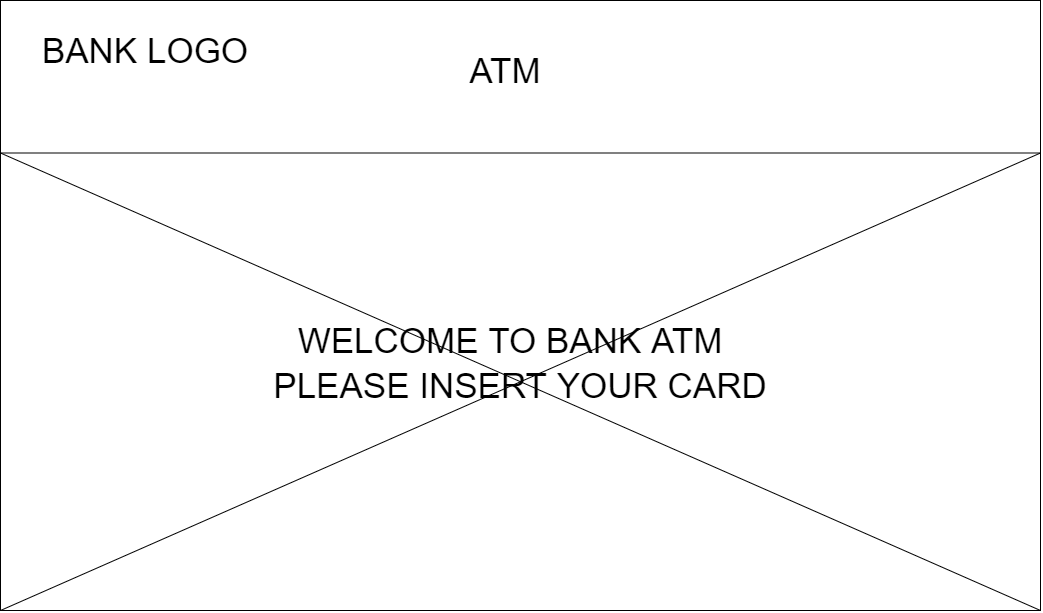

The diagram above was exported from draw.io. Its source (the exported page's mxGraphModel, read from the mxfile embedded in the PNG):
<mxGraphModel dx="1564" dy="936" grid="1" gridSize="10" guides="1" tooltips="1" connect="1" arrows="1" fold="1" page="1" pageScale="1" pageWidth="1100" pageHeight="850" background="none" math="0" shadow="0">
  <root>
    <mxCell id="0" />
    <mxCell id="1" parent="0" />
    <mxCell id="wCjjqY04E5HdeMm64bdE-1" value="" style="rounded=0;whiteSpace=wrap;html=1;fontSize=15;" vertex="1" parent="1">
      <mxGeometry x="20" y="40" width="1040" height="610" as="geometry" />
    </mxCell>
    <mxCell id="wCjjqY04E5HdeMm64bdE-9" value="&lt;font style=&quot;font-size: 35px;&quot;&gt;ATM&lt;/font&gt;" style="text;html=1;strokeColor=none;fillColor=none;align=center;verticalAlign=middle;whiteSpace=wrap;rounded=0;fontSize=24;" vertex="1" parent="1">
      <mxGeometry x="390" y="90" width="270" height="40" as="geometry" />
    </mxCell>
    <mxCell id="wCjjqY04E5HdeMm64bdE-11" value="BANK LOGO" style="text;html=1;strokeColor=none;fillColor=none;align=center;verticalAlign=middle;whiteSpace=wrap;rounded=0;fontSize=35;" vertex="1" parent="1">
      <mxGeometry x="30" y="70" width="270" height="40" as="geometry" />
    </mxCell>
    <mxCell id="wCjjqY04E5HdeMm64bdE-13" style="edgeStyle=orthogonalEdgeStyle;rounded=0;orthogonalLoop=1;jettySize=auto;html=1;exitX=0.5;exitY=1;exitDx=0;exitDy=0;fontSize=35;" edge="1" parent="1" source="wCjjqY04E5HdeMm64bdE-11" target="wCjjqY04E5HdeMm64bdE-11">
      <mxGeometry relative="1" as="geometry" />
    </mxCell>
    <mxCell id="wCjjqY04E5HdeMm64bdE-14" value="" style="endArrow=none;html=1;rounded=0;fontSize=35;exitX=0;exitY=1;exitDx=0;exitDy=0;entryX=1;entryY=0.25;entryDx=0;entryDy=0;" edge="1" parent="1" source="wCjjqY04E5HdeMm64bdE-1" target="wCjjqY04E5HdeMm64bdE-1">
      <mxGeometry width="50" height="50" relative="1" as="geometry">
        <mxPoint x="460" y="410" as="sourcePoint" />
        <mxPoint x="510" y="360" as="targetPoint" />
      </mxGeometry>
    </mxCell>
    <mxCell id="wCjjqY04E5HdeMm64bdE-15" value="" style="endArrow=none;html=1;rounded=0;fontSize=35;exitX=0;exitY=0.25;exitDx=0;exitDy=0;entryX=1;entryY=1;entryDx=0;entryDy=0;" edge="1" parent="1" source="wCjjqY04E5HdeMm64bdE-1" target="wCjjqY04E5HdeMm64bdE-1">
      <mxGeometry width="50" height="50" relative="1" as="geometry">
        <mxPoint x="460" y="410" as="sourcePoint" />
        <mxPoint x="510" y="360" as="targetPoint" />
      </mxGeometry>
    </mxCell>
    <mxCell id="wCjjqY04E5HdeMm64bdE-16" value="" style="endArrow=none;html=1;rounded=0;fontSize=35;exitX=0;exitY=0.25;exitDx=0;exitDy=0;entryX=1;entryY=0.25;entryDx=0;entryDy=0;" edge="1" parent="1" source="wCjjqY04E5HdeMm64bdE-1" target="wCjjqY04E5HdeMm64bdE-1">
      <mxGeometry width="50" height="50" relative="1" as="geometry">
        <mxPoint x="460" y="410" as="sourcePoint" />
        <mxPoint x="510" y="360" as="targetPoint" />
      </mxGeometry>
    </mxCell>
    <mxCell id="wCjjqY04E5HdeMm64bdE-17" value="&lt;span style=&quot;font-size: 35px;&quot;&gt;WELCOME TO BANK ATM&lt;/span&gt;" style="text;html=1;strokeColor=none;fillColor=none;align=center;verticalAlign=middle;whiteSpace=wrap;rounded=0;fontSize=24;" vertex="1" parent="1">
      <mxGeometry x="280" y="360" width="500" height="40" as="geometry" />
    </mxCell>
    <mxCell id="wCjjqY04E5HdeMm64bdE-20" value="&lt;span style=&quot;font-size: 35px;&quot;&gt;PLEASE INSERT YOUR CARD&lt;/span&gt;" style="text;html=1;strokeColor=none;fillColor=none;align=center;verticalAlign=middle;whiteSpace=wrap;rounded=0;fontSize=24;" vertex="1" parent="1">
      <mxGeometry x="290" y="405" width="500" height="40" as="geometry" />
    </mxCell>
  </root>
</mxGraphModel>